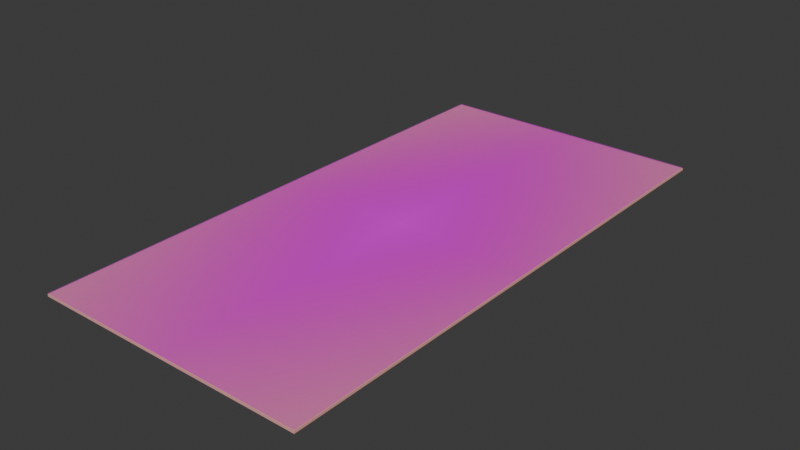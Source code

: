 # Source: money.blend  (saved by Blender 4.3.34; exported with 4.5.12 LTS)
import bpy
from mathutils import Matrix  # noqa: F401  (used for matrix-valued properties, if any)

bpy.ops.wm.read_factory_settings(use_empty=True)
scene = bpy.context.scene
scene.name = 'Scene'

# ---- collections
col_collection = bpy.data.collections.new('Collection'); scene.collection.children.link(col_collection)

# ---- images (referenced by path relative to the original .blend; pixels are not part of the script)
import os
ASSET_DIR = os.environ.get("B2B_ASSET_DIR", "")  # directory of the original .blend (textures are referenced by path, not embedded)
HERE = os.path.dirname(os.path.abspath(__file__))  # packed textures are extracted next to this script under _unpacked/

def load_image(name, relpath, width, height, colorspace="sRGB"):
    """Load a texture the original file referenced (path relative to the .blend, or extracted next to this script)."""
    p = next((c for c in (os.path.join(HERE, relpath), os.path.join(ASSET_DIR, relpath)) if relpath and os.path.exists(c)), "")
    if p:
        img = bpy.data.images.load(p, check_existing=True)
        img.name = name
    else:  # same state as the original file: an image datablock whose file is absent (Cycles renders it pink)
        img = bpy.data.images.new(name, width, height)
        img.source = "FILE"
        img.filepath = "//" + (relpath or name)
    img.colorspace_settings.name = colorspace
    return img
img_front_money_png = load_image('front_money.png', 'back_money.png', 1024, 1024, 'sRGB')
img_back_money_jpg = load_image('back_money.jpg', 'front_money.jpg', 1024, 1024, 'sRGB')

# ---- materials (node trees are filled in below, after node groups)
mat_material = bpy.data.materials.new('Material')
mat_material.alpha_threshold = 0.0
mat_material.roughness = 0.5
mat_material.line_color = (0.0, 0.0, 0.0, 1.0)
mat_leer_001 = bpy.data.materials.new('Leer.001')
mat_leer = bpy.data.materials.new('Leer')

# ---- material node trees
mat_material.use_nodes = True; mat_material.node_tree.nodes.clear()
_N = mat_material.node_tree.nodes; _L = mat_material.node_tree.links
n0 = _N.new('ShaderNodeOutputMaterial'); n0.name = 'Material Output'; n0.location = (300, 300)
n1 = _N.new('ShaderNodeBsdfPrincipled'); n1.name = 'Principled BSDF'; n1.location = (10, 300)
n1.inputs[0].default_value = (0.8414, 0.3992, 0.3637, 1.0)
n1.inputs[3].default_value = 1.45
_L.new(n1.outputs[0], n0.inputs[0])
n0.is_active_output = True
mat_leer_001.use_nodes = True; mat_leer_001.node_tree.nodes.clear()
_N = mat_leer_001.node_tree.nodes; _L = mat_leer_001.node_tree.links
n0 = _N.new('ShaderNodeOutputMaterial'); n0.name = 'Material-Ausgabe'; n0.location = (300, 300)
n1 = _N.new('ShaderNodeTexImage'); n1.name = 'Bildtexturen'; n1.location = (-200, 300)
n1.image = img_front_money_png
n1.extension = 'CLIP'
n2 = _N.new('ShaderNodeBsdfPrincipled'); n2.name = 'Principled BSDF'; n2.location = (0, 300)
_L.new(n1.outputs[0], n2.inputs[0])
_L.new(n1.outputs[1], n2.inputs[4])
_L.new(n2.outputs[0], n0.inputs[0])
n0.is_active_output = True
mat_leer.use_nodes = True; mat_leer.node_tree.nodes.clear()
_N = mat_leer.node_tree.nodes; _L = mat_leer.node_tree.links
n0 = _N.new('ShaderNodeOutputMaterial'); n0.name = 'Material-Ausgabe'; n0.location = (300, 300)
n1 = _N.new('ShaderNodeTexImage'); n1.name = 'Bildtexturen'; n1.location = (-200, 300)
n1.image = img_back_money_jpg
n1.extension = 'CLIP'
n2 = _N.new('ShaderNodeBsdfPrincipled'); n2.name = 'Principled BSDF'; n2.location = (0, 300)
_L.new(n1.outputs[0], n2.inputs[0])
_L.new(n1.outputs[1], n2.inputs[4])
_L.new(n2.outputs[0], n0.inputs[0])
n0.is_active_output = True

# ---- world
world_world = bpy.data.worlds.new('World'); scene.world = world_world
world_world.use_nodes = True; world_world.node_tree.nodes.clear()
_N = world_world.node_tree.nodes; _L = world_world.node_tree.links
n0 = _N.new('ShaderNodeOutputWorld'); n0.name = 'World Output'; n0.location = (300, 300)
n1 = _N.new('ShaderNodeBackground'); n1.name = 'Background'; n1.location = (10, 300)
n1.inputs[0].default_value = (0.05088, 0.05088, 0.05088, 1.0)
_L.new(n1.outputs[0], n0.inputs[0])
n0.is_active_output = True
world_world.color = (0.05088, 0.05088, 0.05088)
world_world.sun_shadow_jitter_overblur = 0.0

# ---- meshes
me_cube = bpy.data.meshes.new('Cube')
me_cube.from_pydata([(1.0, 1.0, 1.0), (1.0, 1.0, -1.0), (1.0, -1.0, 1.0), (1.0, -1.0, -1.0), (-1.0, 1.0, 1.0), (-1.0, 1.0, -1.0), (-1.0, -1.0, 1.0), (-1.0, -1.0, -1.0)], [], [(0, 4, 6, 2), (3, 2, 6, 7), (7, 6, 4, 5), (5, 1, 3, 7), (1, 0, 2, 3), (5, 4, 0, 1)])
_uv = me_cube.uv_layers.new(name='UVMap')
_uv.uv.foreach_set('vector', [0.625, 0.5, 0.875, 0.5, 0.875, 0.75, 0.625, 0.75, 0.375, 0.75, 0.625, 0.75, 0.625, 1.0, 0.375, 1.0, 0.375, 0.0, 0.625, 0.0, 0.625, 0.25, 0.375, 0.25, 0.125, 0.5, 0.375, 0.5, 0.375, 0.75, 0.125, 0.75, 0.375, 0.5, 0.625, 0.5, 0.625, 0.75, 0.375, 0.75, 0.375, 0.25, 0.625, 0.25, 0.625, 0.5, 0.375, 0.5])
me_cube.materials.append(mat_material)
me_cube.use_mirror_vertex_groups = False
me_cube.update()
me_leer_001 = bpy.data.meshes.new('Leer.001')
me_leer_001.from_pydata([(-2.5, -1.267, 0.0), (2.5, -1.267, 0.0), (-2.5, 1.267, 0.0), (2.5, 1.267, 0.0)], [], [(0, 1, 3, 2)])
_uv = me_leer_001.uv_layers.new(name='UVMap')
_uv.uv.foreach_set('vector', [0.0, 0.0, 1.0, 0.0, 1.0, 1.0, 0.0, 1.0])
me_leer_001.materials.append(mat_leer_001)
me_leer_001.update()
me_leer = bpy.data.meshes.new('Leer')
me_leer.from_pydata([(-2.5, -1.284, 0.0), (2.5, -1.284, 0.0), (-2.5, 1.284, 0.0), (2.5, 1.284, 0.0)], [], [(0, 1, 3, 2)])
_uv = me_leer.uv_layers.new(name='UVMap')
_uv.uv.foreach_set('vector', [0.0, 0.0, 1.0, 0.0, 1.0, 1.0, 0.0, 1.0])
me_leer.materials.append(mat_leer)
me_leer.update()

# ---- objects
ob_cube = bpy.data.objects.new('Cube', me_cube)
ob_leer_002 = bpy.data.objects.new('Leer.002', me_leer_001)
ob_leer_003 = bpy.data.objects.new('Leer.003', me_leer)

# ---- transforms, parenting, visibility, modifiers, constraints
ob_cube.location = (0.0, 0.0, 0.0)
ob_cube.scale = (1.257, 2.5, 0.01)
ob_cube.lock_rotations_4d = False
ob_cube.empty_display_type = 'ARROWS'
ob_cube.lineart.crease_threshold = 0.0
ob_leer_002.location = (-0.0001008, 0.0, 0.01736)
ob_leer_002.rotation_euler = (0.0, -0.0, 1.571)
ob_leer_002.scale = (1.0, 0.9908, 1.0)
ob_leer_003.location = (0.0, 0.0, -0.01112)
ob_leer_003.rotation_euler = (0.0, -0.0, 1.571)
ob_leer_003.scale = (1.0, 0.9781, 1.0)

# ---- collection membership
col_collection.objects.link(ob_cube)
col_collection.objects.link(ob_leer_002)
col_collection.objects.link(ob_leer_003)

# ---- scene / render settings (as saved in the file)
scene.frame_start = 1; scene.frame_end = 250; scene.frame_set(1)
scene.render.engine = 'BLENDER_EEVEE_NEXT'
bpy.context.view_layer.update()

# ---- added for rendering (the .blend has no active camera and no usable light): camera, sun
cam_auto = bpy.data.cameras.new('AutoCamera')
cam_auto.lens = 50.0
cam_auto.sensor_width = 36.0
cam_auto.clip_end = 1000.0
ob_auto_camera = bpy.data.objects.new('AutoCamera', cam_auto)
scene.collection.objects.link(ob_auto_camera)
ob_auto_camera.location = (5.17777, -6.21332, 4.14534)
ob_auto_camera.rotation_euler = (1.09748, -7.21219e-08, 0.694738)
scene.camera = ob_auto_camera
light_auto_sun = bpy.data.lights.new('AutoSun', 'SUN')
light_auto_sun.energy = 3.0
light_auto_sun.angle = 0.0523599
ob_auto_sun = bpy.data.objects.new('AutoSun', light_auto_sun)
scene.collection.objects.link(ob_auto_sun)
ob_auto_sun.rotation_euler = (0.872665, 0.174533, 0.523599)
bpy.context.view_layer.update()
